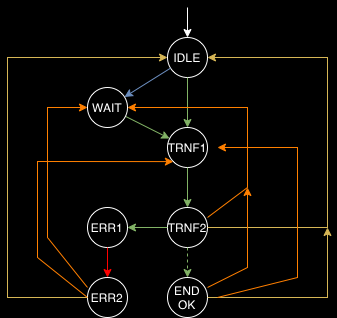

The diagram above was exported from draw.io. Its source (the exported page's mxGraphModel, read from the mxfile embedded in the PNG):
<mxGraphModel dx="1440" dy="560" grid="1" gridSize="10" guides="1" tooltips="1" connect="1" arrows="1" fold="1" page="1" pageScale="1" pageWidth="827" pageHeight="1169" background="#000000" math="0" shadow="0">
  <root>
    <mxCell id="0" />
    <mxCell id="1" parent="0" />
    <mxCell id="2" value="" style="group" vertex="1" connectable="0" parent="1">
      <mxGeometry x="-70" y="80" width="320" height="310" as="geometry" />
    </mxCell>
    <mxCell id="3" value="&lt;font color=&quot;#ffffff&quot;&gt;IDLE&lt;/font&gt;" style="ellipse;whiteSpace=wrap;html=1;aspect=fixed;strokeColor=#FFFFFF;fillColor=none;" vertex="1" parent="2">
      <mxGeometry x="160" y="30" width="40" height="40" as="geometry" />
    </mxCell>
    <mxCell id="4" value="" style="endArrow=classic;html=1;rounded=0;fontColor=#FFFFFF;strokeColor=#FFFFFF;entryX=0.5;entryY=0;entryDx=0;entryDy=0;" edge="1" parent="2" target="3">
      <mxGeometry width="50" height="50" relative="1" as="geometry">
        <mxPoint x="180" as="sourcePoint" />
        <mxPoint x="170" y="30" as="targetPoint" />
      </mxGeometry>
    </mxCell>
    <mxCell id="5" value="&lt;font color=&quot;#ffffff&quot;&gt;TRNF1&lt;/font&gt;" style="ellipse;whiteSpace=wrap;html=1;aspect=fixed;strokeColor=#FFFFFF;fillColor=none;" vertex="1" parent="2">
      <mxGeometry x="160" y="120" width="40" height="40" as="geometry" />
    </mxCell>
    <mxCell id="6" value="" style="edgeStyle=none;shape=connector;rounded=0;orthogonalLoop=1;jettySize=auto;html=1;labelBackgroundColor=default;fontFamily=Helvetica;fontSize=12;fontColor=default;endArrow=classic;strokeColor=#82b366;fillColor=#d5e8d4;" edge="1" parent="2" source="3" target="5">
      <mxGeometry relative="1" as="geometry" />
    </mxCell>
    <mxCell id="7" value="&lt;font color=&quot;#ffffff&quot;&gt;TRNF2&lt;/font&gt;" style="ellipse;whiteSpace=wrap;html=1;aspect=fixed;strokeColor=#FFFFFF;fillColor=none;" vertex="1" parent="2">
      <mxGeometry x="160" y="200" width="40" height="40" as="geometry" />
    </mxCell>
    <mxCell id="8" value="" style="edgeStyle=none;shape=connector;rounded=0;orthogonalLoop=1;jettySize=auto;html=1;labelBackgroundColor=default;fontFamily=Helvetica;fontSize=12;fontColor=default;endArrow=classic;strokeColor=#82b366;entryX=0.5;entryY=0;entryDx=0;entryDy=0;fillColor=#d5e8d4;" edge="1" parent="2" source="5" target="7">
      <mxGeometry relative="1" as="geometry" />
    </mxCell>
    <mxCell id="9" value="&lt;font color=&quot;#ffffff&quot;&gt;END&lt;br&gt;OK&lt;br&gt;&lt;/font&gt;" style="ellipse;whiteSpace=wrap;html=1;aspect=fixed;strokeColor=#FFFFFF;fillColor=none;" vertex="1" parent="2">
      <mxGeometry x="160" y="270" width="40" height="40" as="geometry" />
    </mxCell>
    <mxCell id="10" value="" style="edgeStyle=none;shape=connector;rounded=0;orthogonalLoop=1;jettySize=auto;html=1;labelBackgroundColor=default;fontFamily=Helvetica;fontSize=12;fontColor=default;endArrow=classic;strokeColor=#82b366;dashed=1;fillColor=#d5e8d4;" edge="1" parent="2" source="7" target="9">
      <mxGeometry relative="1" as="geometry" />
    </mxCell>
    <mxCell id="11" value="" style="edgeStyle=none;shape=connector;rounded=0;orthogonalLoop=1;jettySize=auto;html=1;labelBackgroundColor=default;fontFamily=Helvetica;fontSize=12;fontColor=default;endArrow=classic;strokeColor=#82b366;fillColor=#d5e8d4;" edge="1" parent="2" source="12" target="5">
      <mxGeometry relative="1" as="geometry" />
    </mxCell>
    <mxCell id="12" value="&lt;font color=&quot;#ffffff&quot;&gt;WAIT&lt;br&gt;&lt;/font&gt;" style="ellipse;whiteSpace=wrap;html=1;aspect=fixed;strokeColor=#FFFFFF;fillColor=none;" vertex="1" parent="2">
      <mxGeometry x="80" y="80" width="40" height="40" as="geometry" />
    </mxCell>
    <mxCell id="13" value="" style="edgeStyle=none;shape=connector;rounded=0;orthogonalLoop=1;jettySize=auto;html=1;labelBackgroundColor=default;fontFamily=Helvetica;fontSize=12;fontColor=default;endArrow=classic;strokeColor=#6c8ebf;fillColor=#dae8fc;" edge="1" parent="2" source="3" target="12">
      <mxGeometry relative="1" as="geometry" />
    </mxCell>
    <mxCell id="14" value="&lt;font color=&quot;#ffffff&quot;&gt;ERR1&lt;br&gt;&lt;/font&gt;" style="ellipse;whiteSpace=wrap;html=1;aspect=fixed;strokeColor=#FFFFFF;fillColor=none;" vertex="1" parent="2">
      <mxGeometry x="80" y="200" width="40" height="40" as="geometry" />
    </mxCell>
    <mxCell id="15" value="" style="edgeStyle=none;shape=connector;rounded=0;orthogonalLoop=1;jettySize=auto;html=1;labelBackgroundColor=default;fontFamily=Helvetica;fontSize=12;fontColor=default;endArrow=classic;fillColor=#d5e8d4;strokeColor=#82b366;" edge="1" parent="2" source="7" target="14">
      <mxGeometry relative="1" as="geometry" />
    </mxCell>
    <mxCell id="16" value="&lt;font color=&quot;#ffffff&quot;&gt;ERR2&lt;br&gt;&lt;/font&gt;" style="ellipse;whiteSpace=wrap;html=1;aspect=fixed;strokeColor=#FFFFFF;fillColor=none;" vertex="1" parent="2">
      <mxGeometry x="80" y="270" width="40" height="40" as="geometry" />
    </mxCell>
    <mxCell id="17" value="" style="endArrow=classic;html=1;rounded=0;labelBackgroundColor=default;fontFamily=Helvetica;fontSize=12;fontColor=default;strokeColor=#d6b656;shape=connector;entryX=1;entryY=0.5;entryDx=0;entryDy=0;fillColor=#fff2cc;" edge="1" parent="2" target="3">
      <mxGeometry width="50" height="50" relative="1" as="geometry">
        <mxPoint x="200" y="220" as="sourcePoint" />
        <mxPoint x="270" y="220" as="targetPoint" />
        <Array as="points">
          <mxPoint x="320" y="220" />
          <mxPoint x="320" y="50" />
        </Array>
      </mxGeometry>
    </mxCell>
    <mxCell id="18" value="" style="endArrow=classic;html=1;rounded=0;labelBackgroundColor=default;fontFamily=Helvetica;fontSize=12;fontColor=default;strokeColor=#FF8000;shape=connector;entryX=1;entryY=0.5;entryDx=0;entryDy=0;fillColor=#ffe6cc;" edge="1" parent="2" target="12">
      <mxGeometry width="50" height="50" relative="1" as="geometry">
        <mxPoint x="200" y="210" as="sourcePoint" />
        <mxPoint x="130" y="100" as="targetPoint" />
        <Array as="points">
          <mxPoint x="240" y="180" />
          <mxPoint x="240" y="100" />
        </Array>
      </mxGeometry>
    </mxCell>
    <mxCell id="19" value="" style="edgeStyle=none;shape=connector;rounded=0;orthogonalLoop=1;jettySize=auto;html=1;labelBackgroundColor=default;fontFamily=Helvetica;fontSize=12;fontColor=default;endArrow=classic;strokeColor=#FF0000;fillColor=#f8cecc;" edge="1" parent="2" source="14" target="16">
      <mxGeometry relative="1" as="geometry" />
    </mxCell>
    <mxCell id="20" value="" style="endArrow=classic;html=1;rounded=0;labelBackgroundColor=default;fontFamily=Helvetica;fontSize=12;fontColor=default;strokeColor=#d6b656;shape=connector;exitX=0;exitY=0.5;exitDx=0;exitDy=0;entryX=0;entryY=0.5;entryDx=0;entryDy=0;fillColor=#fff2cc;" edge="1" parent="2" source="16" target="3">
      <mxGeometry width="50" height="50" relative="1" as="geometry">
        <mxPoint x="190" y="230" as="sourcePoint" />
        <mxPoint x="160" y="60" as="targetPoint" />
        <Array as="points">
          <mxPoint y="290" />
          <mxPoint y="50" />
        </Array>
      </mxGeometry>
    </mxCell>
    <mxCell id="21" value="" style="endArrow=classic;html=1;rounded=0;labelBackgroundColor=default;fontFamily=Helvetica;fontSize=12;fontColor=default;strokeColor=#FF8000;shape=connector;entryX=0;entryY=0.5;entryDx=0;entryDy=0;fillColor=#ffe6cc;" edge="1" parent="2" target="12">
      <mxGeometry width="50" height="50" relative="1" as="geometry">
        <mxPoint x="80" y="280" as="sourcePoint" />
        <mxPoint x="30" y="160" as="targetPoint" />
        <Array as="points">
          <mxPoint x="40" y="230" />
          <mxPoint x="40" y="100" />
        </Array>
      </mxGeometry>
    </mxCell>
    <mxCell id="22" value="" style="endArrow=classic;html=1;rounded=0;labelBackgroundColor=default;fontFamily=Helvetica;fontSize=12;fontColor=default;strokeColor=#FF8000;shape=connector;fillColor=#ffe6cc;" edge="1" parent="2">
      <mxGeometry width="50" height="50" relative="1" as="geometry">
        <mxPoint x="200" y="280" as="sourcePoint" />
        <mxPoint x="240" y="180" as="targetPoint" />
        <Array as="points">
          <mxPoint x="240" y="260" />
        </Array>
      </mxGeometry>
    </mxCell>
    <mxCell id="23" value="" style="endArrow=classic;html=1;rounded=0;labelBackgroundColor=default;fontFamily=Helvetica;fontSize=12;fontColor=default;strokeColor=#d6b656;shape=connector;fillColor=#fff2cc;" edge="1" parent="2">
      <mxGeometry width="50" height="50" relative="1" as="geometry">
        <mxPoint x="200" y="290" as="sourcePoint" />
        <mxPoint x="320" y="220" as="targetPoint" />
        <Array as="points">
          <mxPoint x="320" y="290" />
        </Array>
      </mxGeometry>
    </mxCell>
    <mxCell id="24" value="" style="endArrow=classic;html=1;rounded=0;labelBackgroundColor=default;fontFamily=Helvetica;fontSize=12;fontColor=default;strokeColor=#FF8000;shape=connector;entryX=0;entryY=1;entryDx=0;entryDy=0;fillColor=#ffe6cc;" edge="1" parent="2" target="5">
      <mxGeometry width="50" height="50" relative="1" as="geometry">
        <mxPoint x="80" y="290" as="sourcePoint" />
        <mxPoint x="90" y="110" as="targetPoint" />
        <Array as="points">
          <mxPoint x="30" y="250" />
          <mxPoint x="30" y="154" />
        </Array>
      </mxGeometry>
    </mxCell>
    <mxCell id="25" value="" style="endArrow=classic;html=1;rounded=0;labelBackgroundColor=default;fontFamily=Helvetica;fontSize=12;fontColor=default;strokeColor=#FF8000;shape=connector;fillColor=#ffe6cc;" edge="1" parent="2">
      <mxGeometry width="50" height="50" relative="1" as="geometry">
        <mxPoint x="210" y="290" as="sourcePoint" />
        <mxPoint x="210" y="140" as="targetPoint" />
        <Array as="points">
          <mxPoint x="290" y="270" />
          <mxPoint x="290" y="140" />
        </Array>
      </mxGeometry>
    </mxCell>
  </root>
</mxGraphModel>